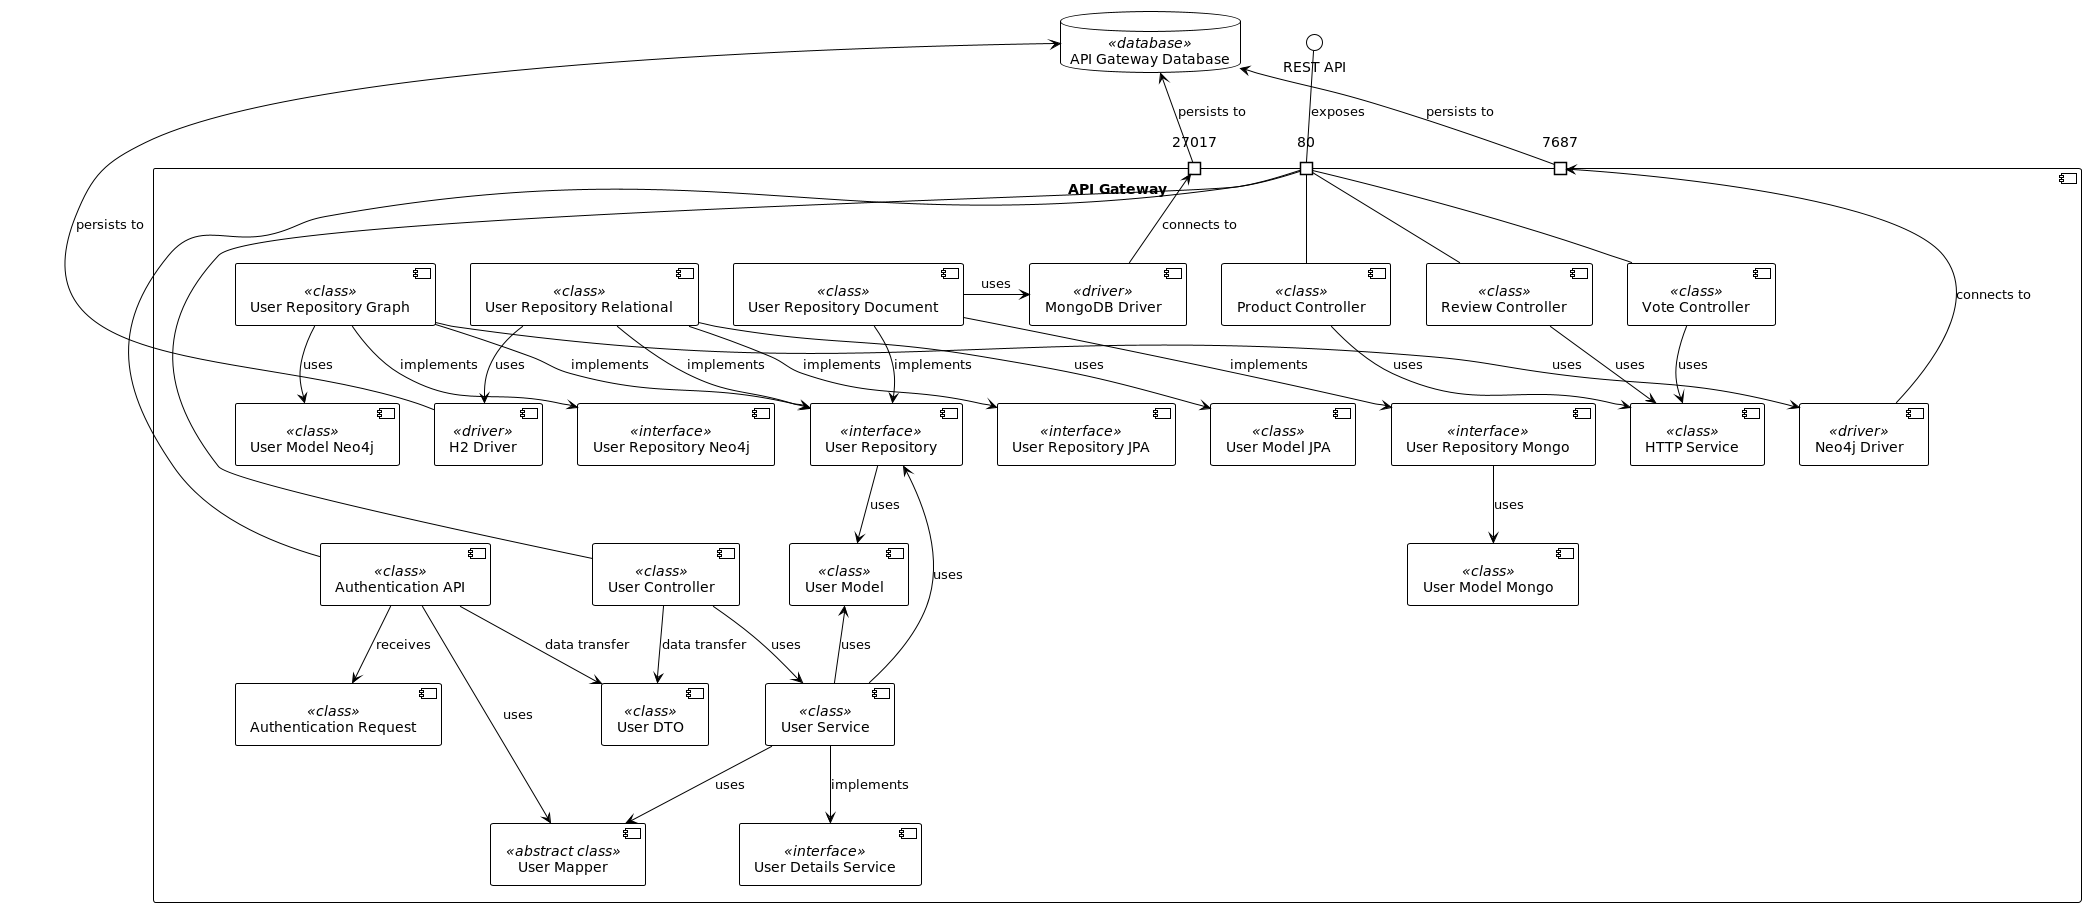

The diagram above was rendered by PlantUML. Its source (embedded in the PNG):
@startuml
!theme plain

component "API Gateway" as ApiGatewayService {
    Port "80" as port80
    component "Authentication API" as AuthApi <<class>>
    component "Authentication Request" as AuthReq <<class>>
    component "User Controller" as UserControl <<class>>
    component "Product Controller" as ProductControl <<class>>
    component "Review Controller" as ReviewControl <<class>>
    component "Vote Controller" as VoteControl <<class>>
    component "User Mapper" as UserMapper <<abstract class>>
    component "User Details Service" as UserSvc <<interface>>
    component "HTTP Service" as HTTPSvc <<class>>
    component "User Service" as UserSvcImpl <<class>>
    component "User DTO" as UserDTO <<class>>
    component "User Model" as UserModel <<class>>
    component "User Model Mongo" as UserModelDoc <<class>>
    component "User Model JPA" as UserModelRel <<class>>
    component "User Model Neo4j" as UserModelGraph <<class>>
    component "User Repository" as UserRepo <<interface>>
    component "User Repository Document" as UserRepoDoc <<class>>
    component "User Repository Mongo" as UserRepoMongo <<interface>>
    component "User Repository Relational" as UserRepoRel <<class>>
    component "User Repository JPA" as UserRepoSQL <<interface>>
    component "User Repository Graph" as UserRepoGraph <<class>>
    component "User Repository Neo4j" as UserRepoNeo4j <<interface>>
    component "MongoDB Driver" as MongoDriver <<driver>>
    component "Neo4j Driver" as Neo4jDriver <<driver>>
    component "H2 Driver" as H2Driver <<driver>>
    Port "27017" as portMongo
    Port "7687" as portNeo4j
}

database "API Gateway Database" as ApiDB <<database>>

port80 -up- "REST API" : exposes
ProductControl -up- port80
ReviewControl -up- port80
VoteControl -up- port80

UserControl -up- port80

AuthApi -up- port80

UserSvcImpl -down-> UserSvc : implements
UserSvcImpl -down-> UserMapper : uses

ProductControl -down-> HTTPSvc : uses
ReviewControl -down-> HTTPSvc : uses
VoteControl -down-> HTTPSvc : uses

UserControl -down-> UserSvcImpl : uses
UserControl -down-> UserDTO : data transfer

AuthApi -down-> UserMapper : uses
AuthApi -down-> UserDTO : data transfer

AuthApi -down-> AuthReq : receives

UserSvcImpl -down-> UserRepo : uses

UserModel <-down- UserSvcImpl : uses

UserRepo -down-> UserModel : uses
UserRepoMongo -down-> UserModelDoc : uses
UserRepoRel -down-> UserModelRel : uses
UserRepoGraph -down-> UserModelGraph : uses

UserRepoDoc -right-> MongoDriver : uses
UserRepoRel -down-> H2Driver : uses
UserRepoGraph -down-> Neo4jDriver : uses

UserRepoDoc -down-> UserRepoMongo : implements
UserRepoRel -down-> UserRepoSQL : implements
UserRepoGraph -down-> UserRepoNeo4j : implements

UserRepoDoc -down-> UserRepo : implements
UserRepoRel -down-> UserRepo : implements
UserRepoGraph -down-> UserRepo : implements

H2Driver -down-> ApiDB : persists to

MongoDriver -up-> portMongo : connects to
Neo4jDriver -up-> portNeo4j : connects to

portMongo -up-> ApiDB : persists to
portNeo4j -up-> ApiDB : persists to

@enduml